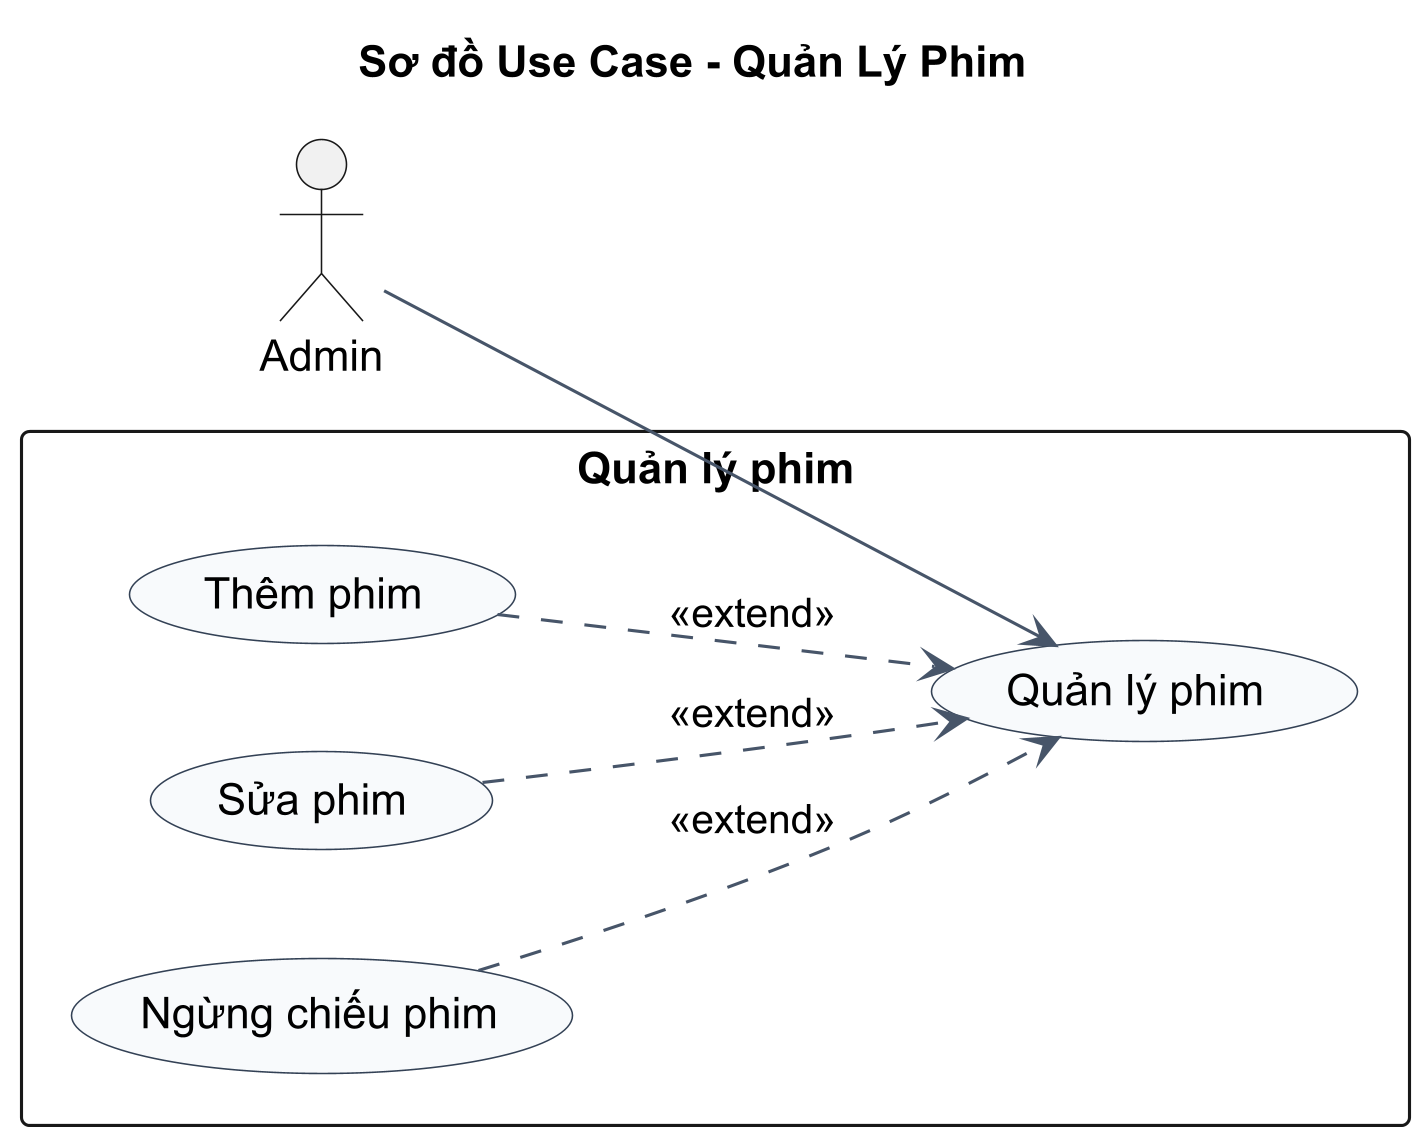

The diagram above was rendered by PlantUML. Its source (embedded in the PNG):
@startuml
skinparamlocked dpi 300
title Sơ đồ Use Case - Quản Lý Phim
left to right direction
skinparam shadowing false
skinparam packageStyle rectangle
skinparam usecase {
  BackgroundColor #F8FAFC
  BorderColor #334155
  ArrowColor #475569
}

actor "Admin" as Admin

rectangle "Quản lý phim" {
  usecase "Quản lý phim" as UC_Main
  usecase "Thêm phim" as UC_Add
  usecase "Sửa phim" as UC_Edit
  usecase "Ngừng chiếu phim" as UC_Stop
}

Admin --> UC_Main

UC_Add ..> UC_Main : <<extend>>
UC_Edit ..> UC_Main : <<extend>>
UC_Stop ..> UC_Main : <<extend>>
@enduml